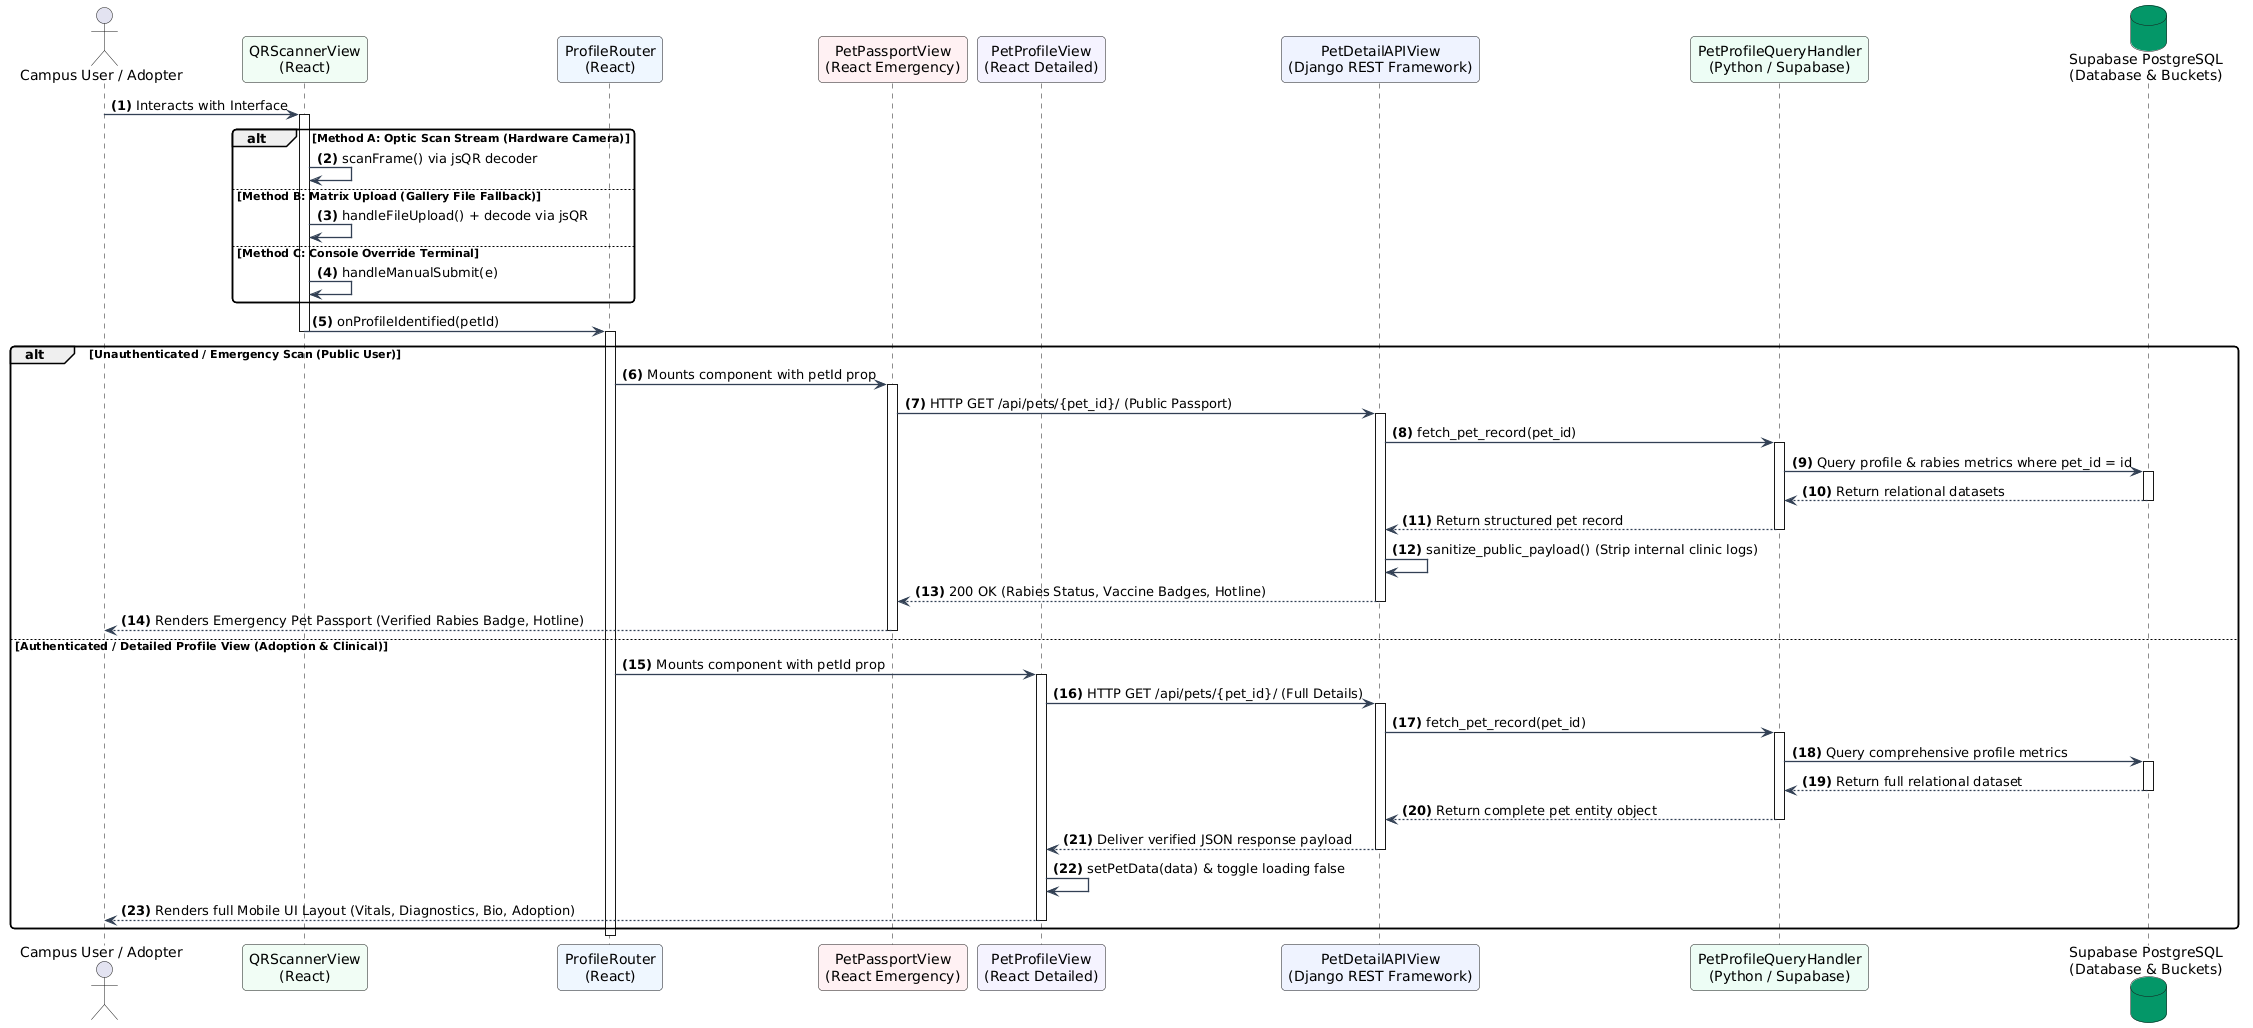

The diagram above was rendered by PlantUML. Its source (embedded in the PNG):
@startuml
skinparam defaultFontName "Segoe UI"
skinparam roundCorner 8
skinparam shadowing false
skinparam ArrowColor #334155
skinparam ArrowThickness 1.3

actor "Campus User / Adopter" as user
participant "QRScannerView\n(React)" as scanner #F0FDF4
participant "ProfileRouter\n(React)" as router #EFF6FF
participant "PetPassportView\n(React Emergency)" as passport #FFF1F2
participant "PetProfileView\n(React Detailed)" as profile #F5F3FF
participant "PetDetailAPIView\n(Django REST Framework)" as drf_view #EEF2FF
participant "PetProfileQueryHandler\n(Python / Supabase)" as handler #ECFDF5
database "Supabase PostgreSQL\n(Database & Buckets)" as db #059669

autonumber 1 "<b>(#)</b>"

user -> scanner : Interacts with Interface
activate scanner

alt Method A: Optic Scan Stream (Hardware Camera)
    scanner -> scanner : scanFrame() via jsQR decoder
else Method B: Matrix Upload (Gallery File Fallback)
    scanner -> scanner : handleFileUpload() + decode via jsQR
else Method C: Console Override Terminal
    scanner -> scanner : handleManualSubmit(e)
end

scanner -> router : onProfileIdentified(petId)
deactivate scanner
activate router

alt Unauthenticated / Emergency Scan (Public User)
    router -> passport : Mounts component with petId prop
    activate passport
    passport -> drf_view : HTTP GET /api/pets/{pet_id}/ (Public Passport)
    activate drf_view
    drf_view -> handler : fetch_pet_record(pet_id)
    activate handler
    handler -> db : Query profile & rabies metrics where pet_id = id
    activate db
    db --> handler : Return relational datasets
    deactivate db
    handler --> drf_view : Return structured pet record
    deactivate handler
    drf_view -> drf_view : sanitize_public_payload() (Strip internal clinic logs)
    drf_view --> passport : 200 OK (Rabies Status, Vaccine Badges, Hotline)
    deactivate drf_view
    passport --> user : Renders Emergency Pet Passport (Verified Rabies Badge, Hotline)
    deactivate passport

else Authenticated / Detailed Profile View (Adoption & Clinical)
    router -> profile : Mounts component with petId prop
    activate profile
    profile -> drf_view : HTTP GET /api/pets/{pet_id}/ (Full Details)
    activate drf_view
    drf_view -> handler : fetch_pet_record(pet_id)
    activate handler
    handler -> db : Query comprehensive profile metrics
    activate db
    db --> handler : Return full relational dataset
    deactivate db
    handler --> drf_view : Return complete pet entity object
    deactivate handler
    drf_view --> profile : Deliver verified JSON response payload
    deactivate drf_view
    profile -> profile : setPetData(data) & toggle loading false
    profile --> user : Renders full Mobile UI Layout (Vitals, Diagnostics, Bio, Adoption)
    deactivate profile
end

deactivate router

@enduml